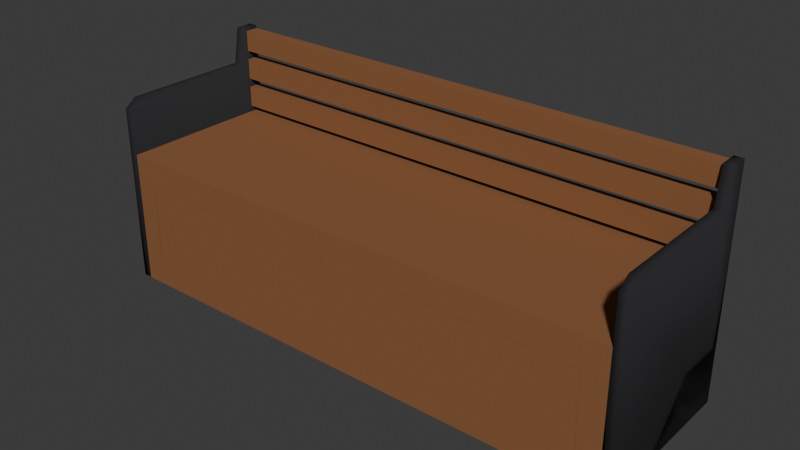 # Source: deck_bench.blend  (saved by Blender 4.5.91; exported with 4.5.12 LTS)
import bpy
from mathutils import Matrix  # noqa: F401  (used for matrix-valued properties, if any)

bpy.ops.wm.read_factory_settings(use_empty=True)
scene = bpy.context.scene
scene.name = 'Scene'

# ---- collections
col_collection = bpy.data.collections.new('Collection'); scene.collection.children.link(col_collection)

# ---- materials (node trees are filled in below, after node groups)
mat_teak = bpy.data.materials.new('teak')
mat_teak.diffuse_color = (0.2542, 0.1022, 0.0356, 1.0)
mat_dark = bpy.data.materials.new('dark')
mat_dark.diffuse_color = (0.01229, 0.01229, 0.01444, 1.0)

# ---- material node trees
mat_teak.use_nodes = True; mat_teak.node_tree.nodes.clear()
_N = mat_teak.node_tree.nodes; _L = mat_teak.node_tree.links
n0 = _N.new('ShaderNodeBsdfPrincipled'); n0.name = 'Principled BSDF'; n0.location = (-200, 100)
n0.inputs[0].default_value = (0.2542, 0.1022, 0.0356, 1.0)
n0.inputs[2].default_value = 0.9
n1 = _N.new('ShaderNodeOutputMaterial'); n1.name = 'Material Output'; n1.location = (200, 100)
_L.new(n0.outputs[0], n1.inputs[0])
n1.is_active_output = True
mat_dark.use_nodes = True; mat_dark.node_tree.nodes.clear()
_N = mat_dark.node_tree.nodes; _L = mat_dark.node_tree.links
n0 = _N.new('ShaderNodeBsdfPrincipled'); n0.name = 'Principled BSDF'; n0.location = (-200, 100)
n0.inputs[0].default_value = (0.01229, 0.01229, 0.01444, 1.0)
n0.inputs[2].default_value = 0.9
n1 = _N.new('ShaderNodeOutputMaterial'); n1.name = 'Material Output'; n1.location = (200, 100)
_L.new(n0.outputs[0], n1.inputs[0])
n1.is_active_output = True

# ---- world
world_world = bpy.data.worlds.new('World'); scene.world = world_world
world_world.use_nodes = True; world_world.node_tree.nodes.clear()
_N = world_world.node_tree.nodes; _L = world_world.node_tree.links
n0 = _N.new('ShaderNodeOutputWorld'); n0.name = 'World Output'; n0.location = (200, 100)
n1 = _N.new('ShaderNodeBackground'); n1.name = 'Background'; n1.location = (-200, 100)
n1.inputs[0].default_value = (0.05088, 0.05088, 0.05088, 1.0)
_L.new(n1.outputs[0], n0.inputs[0])
n0.is_active_output = True
world_world.color = (0.05088, 0.05088, 0.05088)
world_world.sun_shadow_jitter_overblur = 0.0

# ---- meshes
me_seat = bpy.data.meshes.new('seat')
me_seat.from_pydata([(-0.87, 0.275, 0.0), (0.87, 0.275, 0.0), (0.87, 0.275, 0.41), (-0.855, 0.275, 0.015), (0.855, 0.275, 0.015), (0.855, 0.275, 0.395), (-0.855, 0.275, 0.395), (-0.87, -0.275, 0.0), (0.87, -0.275, 0.0), (-0.855, -0.275, 0.015), (0.855, -0.275, 0.015), (0.855, -0.275, 0.395), (-0.855, -0.275, 0.395), (-0.87, 0.26, 0.45), (-0.87, 0.177, 0.45), (-0.87, 0.165, 0.45), (-0.87, 0.153, 0.45), (-0.87, 0.067, 0.45), (-0.87, 0.055, 0.45), (-0.87, 0.043, 0.45), (-0.87, -0.043, 0.45), (-0.87, -0.055, 0.45), (-0.87, -0.067, 0.45), (-0.87, -0.153, 0.45), (-0.87, -0.165, 0.45), (-0.87, -0.177, 0.45), (-0.87, -0.26, 0.45), (0.87, 0.275, 0.45), (0.87, 0.26, 0.45), (0.87, 0.177, 0.45), (0.87, 0.165, 0.45), (0.87, 0.153, 0.45), (0.87, 0.067, 0.45), (0.87, 0.055, 0.45), (0.87, 0.043, 0.45), (0.87, -0.043, 0.45), (0.87, -0.055, 0.45), (0.87, -0.067, 0.45), (0.87, -0.153, 0.45), (0.87, -0.165, 0.45), (0.87, -0.177, 0.45), (0.87, -0.26, 0.45), (-0.87, 0.275, 0.41), (-0.87, 0.275, 0.45), (-0.87, -0.275, 0.41), (0.87, -0.275, 0.41), (0.87, -0.275, 0.45), (-0.87, -0.275, 0.45), (-0.81, -0.276, 0.08), (-0.06, -0.276, 0.08), (-0.06, -0.276, 0.37), (-0.81, -0.276, 0.37), (-0.795, -0.276, 0.095), (-0.075, -0.276, 0.095), (-0.075, -0.276, 0.355), (-0.795, -0.276, 0.355), (0.06, -0.276, 0.08), (0.81, -0.276, 0.08), (0.81, -0.276, 0.37), (0.06, -0.276, 0.37), (0.075, -0.276, 0.095), (0.795, -0.276, 0.095), (0.795, -0.276, 0.355), (0.075, -0.276, 0.355), (0.87, 0.23, 0.47), (-0.855, 0.2615, 0.47), (0.855, 0.2615, 0.47), (0.855, 0.2435, 0.47), (-0.855, 0.2435, 0.47), (0.87, 0.275, 0.54), (0.87, 0.23, 0.54), (-0.87, 0.23, 0.54), (-0.855, 0.2615, 0.54), (0.855, 0.2615, 0.54), (0.855, 0.2435, 0.54), (-0.855, 0.2435, 0.54), (-0.87, 0.275, 0.47), (0.87, 0.275, 0.47), (-0.87, 0.275, 0.54), (-0.855, 0.275, 0.485), (0.855, 0.275, 0.485), (0.855, 0.275, 0.525), (-0.855, 0.275, 0.525), (-0.87, 0.23, 0.47), (-0.855, 0.23, 0.485), (0.855, 0.23, 0.485), (0.855, 0.23, 0.525), (-0.855, 0.23, 0.525), (-0.87, 0.23, 0.57), (-0.855, 0.2615, 0.57), (0.855, 0.2615, 0.57), (0.855, 0.2435, 0.57), (-0.855, 0.2435, 0.57), (-0.87, 0.275, 0.64), (0.87, 0.275, 0.64), (-0.87, 0.23, 0.64), (-0.855, 0.2615, 0.64), (0.855, 0.2615, 0.64), (0.855, 0.2435, 0.64), (-0.855, 0.2435, 0.64), (-0.87, 0.275, 0.57), (0.87, 0.275, 0.57), (-0.855, 0.275, 0.585), (0.855, 0.275, 0.585), (0.855, 0.275, 0.625), (-0.855, 0.275, 0.625), (0.87, 0.23, 0.57), (0.87, 0.23, 0.64), (-0.855, 0.23, 0.585), (0.855, 0.23, 0.585), (0.855, 0.23, 0.625), (-0.855, 0.23, 0.625), (-0.87, 0.275, 0.67), (-0.87, 0.23, 0.67), (-0.855, 0.2615, 0.67), (0.855, 0.2615, 0.67), (0.855, 0.2435, 0.67), (-0.855, 0.2435, 0.67), (-0.855, 0.2615, 0.74), (0.855, 0.2615, 0.74), (0.855, 0.2435, 0.74), (-0.855, 0.2435, 0.74), (0.87, 0.275, 0.67), (0.87, 0.275, 0.74), (-0.87, 0.275, 0.74), (-0.855, 0.275, 0.685), (0.855, 0.275, 0.685), (0.855, 0.275, 0.725), (-0.855, 0.275, 0.725), (0.87, 0.23, 0.67), (0.87, 0.23, 0.74), (-0.87, 0.23, 0.74), (-0.855, 0.23, 0.685), (0.855, 0.23, 0.685), (0.855, 0.23, 0.725), (-0.855, 0.23, 0.725)], [], [(3, 4, 1, 0), (4, 5, 2, 1), (5, 6, 42, 2), (6, 3, 0, 42), (6, 5, 4, 3), (7, 8, 10, 9), (8, 45, 11, 10), (45, 44, 12, 11), (44, 7, 9, 12), (9, 10, 11, 12), (13, 28, 27, 43), (14, 29, 28, 13), (15, 30, 29, 14), (16, 31, 30, 15), (17, 32, 31, 16), (18, 33, 32, 17), (19, 34, 33, 18), (20, 35, 34, 19), (21, 36, 35, 20), (22, 37, 36, 21), (23, 38, 37, 22), (24, 39, 38, 23), (25, 40, 39, 24), (26, 41, 40, 25), (47, 46, 41, 26), (43, 27, 2, 42), (44, 45, 46, 47), (48, 49, 53, 52), (49, 50, 54, 53), (50, 51, 55, 54), (51, 48, 52, 55), (56, 57, 61, 60), (57, 58, 62, 61), (58, 59, 63, 62), (59, 56, 60, 63), (76, 77, 66, 65), (77, 64, 67, 66), (64, 83, 68, 67), (83, 76, 65, 68), (65, 66, 67, 68), (72, 73, 69, 78), (73, 74, 70, 69), (74, 75, 71, 70), (75, 72, 78, 71), (75, 74, 73, 72), (79, 80, 77, 76), (80, 81, 69, 77), (81, 82, 78, 69), (82, 79, 76, 78), (82, 81, 80, 79), (83, 64, 85, 84), (64, 70, 86, 85), (70, 71, 87, 86), (71, 83, 84, 87), (84, 85, 86, 87), (100, 101, 90, 89), (101, 106, 91, 90), (106, 88, 92, 91), (88, 100, 89, 92), (89, 90, 91, 92), (96, 97, 94, 93), (97, 98, 107, 94), (98, 99, 95, 107), (99, 96, 93, 95), (99, 98, 97, 96), (102, 103, 101, 100), (103, 104, 94, 101), (104, 105, 93, 94), (105, 102, 100, 93), (105, 104, 103, 102), (88, 106, 109, 108), (106, 107, 110, 109), (107, 95, 111, 110), (95, 88, 108, 111), (108, 109, 110, 111), (112, 122, 115, 114), (122, 129, 116, 115), (129, 113, 117, 116), (113, 112, 114, 117), (114, 115, 116, 117), (118, 119, 123, 124), (119, 120, 130, 123), (120, 121, 131, 130), (121, 118, 124, 131), (121, 120, 119, 118), (125, 126, 122, 112), (126, 127, 123, 122), (127, 128, 124, 123), (128, 125, 112, 124), (128, 127, 126, 125), (113, 129, 133, 132), (129, 130, 134, 133), (130, 131, 135, 134), (131, 113, 132, 135), (132, 133, 134, 135)])
me_seat.polygons.foreach_set('use_smooth', [True] * 95)
_k = set([(27, 43), (46, 47), (64, 83), (69, 78), (70, 71), (76, 77), (88, 106), (93, 94), (95, 107), (100, 101), (112, 122), (113, 129), (123, 124), (130, 131)])
me_seat.attributes.new('sharp_edge', 'BOOLEAN', 'EDGE').data.foreach_set('value', [ (min(e.vertices), max(e.vertices)) in _k for e in me_seat.edges])
_ca = me_seat.color_attributes.new('ink', 'FLOAT_COLOR', 'CORNER')
_ca.data.foreach_set('color', [0.0, 0.0, 0.0, 1.0, 0.0, 0.0, 0.0, 1.0, 1.0, 1.0, 1.0, 1.0, 1.0, 1.0, 1.0, 1.0, 0.0, 0.0, 0.0, 1.0, 0.0, 0.0, 0.0, 1.0, 1.0, 1.0, 1.0, 1.0, 1.0, 1.0, 1.0, 1.0, 0.0, 0.0, 0.0, 1.0, 0.0, 0.0, 0.0, 1.0, 1.0, 1.0, 1.0, 1.0, 1.0, 1.0, 1.0, 1.0, 0.0, 0.0, 0.0, 1.0, 0.0, 0.0, 0.0, 1.0, 1.0, 1.0, 1.0, 1.0, 1.0, 1.0, 1.0, 1.0, 0.0, 0.0, 0.0, 1.0, 0.0, 0.0, 0.0, 1.0, 0.0, 0.0, 0.0, 1.0, 0.0, 0.0, 0.0, 1.0, 1.0, 1.0, 1.0, 1.0, 1.0, 1.0, 1.0, 1.0, 0.0, 0.0, 0.0, 1.0, 0.0, 0.0, 0.0, 1.0, 1.0, 1.0, 1.0, 1.0, 1.0, 1.0, 1.0, 1.0, 0.0, 0.0, 0.0, 1.0, 0.0, 0.0, 0.0, 1.0, 1.0, 1.0, 1.0, 1.0, 1.0, 1.0, 1.0, 1.0, 0.0, 0.0, 0.0, 1.0, 0.0, 0.0, 0.0, 1.0, 1.0, 1.0, 1.0, 1.0, 1.0, 1.0, 1.0, 1.0, 0.0, 0.0, 0.0, 1.0, 0.0, 0.0, 0.0, 1.0, 0.0, 0.0, 0.0, 1.0, 0.0, 0.0, 0.0, 1.0, 0.0, 0.0, 0.0, 1.0, 0.0, 0.0, 0.0, 1.0, 0.0, 0.0, 0.0, 1.0, 0.0, 0.0, 0.0, 1.0, 1.0, 1.0, 1.0, 1.0, 1.0, 1.0, 1.0, 1.0, 0.0, 0.0, 0.0, 1.0, 0.0, 0.0, 0.0, 1.0, 0.0, 0.0, 0.0, 1.0, 0.0, 0.0, 0.0, 1.0, 1.0, 1.0, 1.0, 1.0, 1.0, 1.0, 1.0, 1.0, 0.0, 0.0, 0.0, 1.0, 0.0, 0.0, 0.0, 1.0, 0.0, 0.0, 0.0, 1.0, 0.0, 0.0, 0.0, 1.0, 1.0, 1.0, 1.0, 1.0, 1.0, 1.0, 1.0, 1.0, 0.0, 0.0, 0.0, 1.0, 0.0, 0.0, 0.0, 1.0, 0.0, 0.0, 0.0, 1.0, 0.0, 0.0, 0.0, 1.0, 1.0, 1.0, 1.0, 1.0, 1.0, 1.0, 1.0, 1.0, 0.0, 0.0, 0.0, 1.0, 0.0, 0.0, 0.0, 1.0, 0.0, 0.0, 0.0, 1.0, 0.0, 0.0, 0.0, 1.0, 1.0, 1.0, 1.0, 1.0, 1.0, 1.0, 1.0, 1.0, 0.0, 0.0, 0.0, 1.0, 0.0, 0.0, 0.0, 1.0, 0.0, 0.0, 0.0, 1.0, 0.0, 0.0, 0.0, 1.0, 1.0, 1.0, 1.0, 1.0, 1.0, 1.0, 1.0, 1.0, 0.0, 0.0, 0.0, 1.0, 0.0, 0.0, 0.0, 1.0, 0.0, 0.0, 0.0, 1.0, 0.0, 0.0, 0.0, 1.0, 1.0, 1.0, 1.0, 1.0, 1.0, 1.0, 1.0, 1.0, 0.0, 0.0, 0.0, 1.0, 0.0, 0.0, 0.0, 1.0, 0.0, 0.0, 0.0, 1.0, 0.0, 0.0, 0.0, 1.0, 1.0, 1.0, 1.0, 1.0, 1.0, 1.0, 1.0, 1.0, 0.0, 0.0, 0.0, 1.0, 0.0, 0.0, 0.0, 1.0, 0.0, 0.0, 0.0, 1.0, 0.0, 0.0, 0.0, 1.0, 1.0, 1.0, 1.0, 1.0, 1.0, 1.0, 1.0, 1.0, 0.0, 0.0, 0.0, 1.0, 0.0, 0.0, 0.0, 1.0, 0.0, 0.0, 0.0, 1.0, 0.0, 0.0, 0.0, 1.0, 1.0, 1.0, 1.0, 1.0, 1.0, 1.0, 1.0, 1.0, 0.0, 0.0, 0.0, 1.0, 0.0, 0.0, 0.0, 1.0, 0.0, 0.0, 0.0, 1.0, 0.0, 0.0, 0.0, 1.0, 0.0, 0.0, 0.0, 1.0, 0.0, 0.0, 0.0, 1.0, 0.0, 0.0, 0.0, 1.0, 0.0, 0.0, 0.0, 1.0, 0.0, 0.0, 0.0, 1.0, 0.0, 0.0, 0.0, 1.0, 1.0, 1.0, 1.0, 1.0, 1.0, 1.0, 1.0, 1.0, 0.0, 0.0, 0.0, 1.0, 0.0, 0.0, 0.0, 1.0, 1.0, 1.0, 1.0, 1.0, 1.0, 1.0, 1.0, 1.0, 0.0, 0.0, 0.0, 1.0, 0.0, 0.0, 0.0, 1.0, 1.0, 1.0, 1.0, 1.0, 1.0, 1.0, 1.0, 1.0, 0.0, 0.0, 0.0, 1.0, 0.0, 0.0, 0.0, 1.0, 1.0, 1.0, 1.0, 1.0, 1.0, 1.0, 1.0, 1.0, 0.0, 0.0, 0.0, 1.0, 0.0, 0.0, 0.0, 1.0, 1.0, 1.0, 1.0, 1.0, 1.0, 1.0, 1.0, 1.0, 0.0, 0.0, 0.0, 1.0, 0.0, 0.0, 0.0, 1.0, 1.0, 1.0, 1.0, 1.0, 1.0, 1.0, 1.0, 1.0, 0.0, 0.0, 0.0, 1.0, 0.0, 0.0, 0.0, 1.0, 1.0, 1.0, 1.0, 1.0, 1.0, 1.0, 1.0, 1.0, 0.0, 0.0, 0.0, 1.0, 0.0, 0.0, 0.0, 1.0, 1.0, 1.0, 1.0, 1.0, 1.0, 1.0, 1.0, 1.0, 0.0, 0.0, 0.0, 1.0, 0.0, 0.0, 0.0, 1.0, 1.0, 1.0, 1.0, 1.0, 1.0, 1.0, 1.0, 1.0, 0.0, 0.0, 0.0, 1.0, 0.0, 0.0, 0.0, 1.0, 1.0, 1.0, 1.0, 1.0, 1.0, 1.0, 1.0, 1.0, 0.0, 0.0, 0.0, 1.0, 0.0, 0.0, 0.0, 1.0, 1.0, 1.0, 1.0, 1.0, 1.0, 1.0, 1.0, 1.0, 0.0, 0.0, 0.0, 1.0, 0.0, 0.0, 0.0, 1.0, 1.0, 1.0, 1.0, 1.0, 1.0, 1.0, 1.0, 1.0, 0.0, 0.0, 0.0, 1.0, 0.0, 0.0, 0.0, 1.0, 0.0, 0.0, 0.0, 1.0, 0.0, 0.0, 0.0, 1.0, 0.0, 0.0, 0.0, 1.0, 0.0, 0.0, 0.0, 1.0, 0.0, 0.0, 0.0, 1.0, 0.0, 0.0, 0.0, 1.0, 1.0, 1.0, 1.0, 1.0, 1.0, 1.0, 1.0, 1.0, 0.0, 0.0, 0.0, 1.0, 0.0, 0.0, 0.0, 1.0, 1.0, 1.0, 1.0, 1.0, 1.0, 1.0, 1.0, 1.0, 0.0, 0.0, 0.0, 1.0, 0.0, 0.0, 0.0, 1.0, 1.0, 1.0, 1.0, 1.0, 1.0, 1.0, 1.0, 1.0, 0.0, 0.0, 0.0, 1.0, 0.0, 0.0, 0.0, 1.0, 1.0, 1.0, 1.0, 1.0, 1.0, 1.0, 1.0, 1.0, 0.0, 0.0, 0.0, 1.0, 0.0, 0.0, 0.0, 1.0, 0.0, 0.0, 0.0, 1.0, 0.0, 0.0, 0.0, 1.0, 0.0, 0.0, 0.0, 1.0, 0.0, 0.0, 0.0, 1.0, 1.0, 1.0, 1.0, 1.0, 1.0, 1.0, 1.0, 1.0, 0.0, 0.0, 0.0, 1.0, 0.0, 0.0, 0.0, 1.0, 1.0, 1.0, 1.0, 1.0, 1.0, 1.0, 1.0, 1.0, 0.0, 0.0, 0.0, 1.0, 0.0, 0.0, 0.0, 1.0, 1.0, 1.0, 1.0, 1.0, 1.0, 1.0, 1.0, 1.0, 0.0, 0.0, 0.0, 1.0, 0.0, 0.0, 0.0, 1.0, 1.0, 1.0, 1.0, 1.0, 1.0, 1.0, 1.0, 1.0, 0.0, 0.0, 0.0, 1.0, 0.0, 0.0, 0.0, 1.0, 0.0, 0.0, 0.0, 1.0, 0.0, 0.0, 0.0, 1.0, 1.0, 1.0, 1.0, 1.0, 1.0, 1.0, 1.0, 1.0, 0.0, 0.0, 0.0, 1.0, 0.0, 0.0, 0.0, 1.0, 1.0, 1.0, 1.0, 1.0, 1.0, 1.0, 1.0, 1.0, 0.0, 0.0, 0.0, 1.0, 0.0, 0.0, 0.0, 1.0, 1.0, 1.0, 1.0, 1.0, 1.0, 1.0, 1.0, 1.0, 0.0, 0.0, 0.0, 1.0, 0.0, 0.0, 0.0, 1.0, 1.0, 1.0, 1.0, 1.0, 1.0, 1.0, 1.0, 1.0, 0.0, 0.0, 0.0, 1.0, 0.0, 0.0, 0.0, 1.0, 0.0, 0.0, 0.0, 1.0, 0.0, 0.0, 0.0, 1.0, 0.0, 0.0, 0.0, 1.0, 0.0, 0.0, 0.0, 1.0, 1.0, 1.0, 1.0, 1.0, 1.0, 1.0, 1.0, 1.0, 0.0, 0.0, 0.0, 1.0, 0.0, 0.0, 0.0, 1.0, 1.0, 1.0, 1.0, 1.0, 1.0, 1.0, 1.0, 1.0, 0.0, 0.0, 0.0, 1.0, 0.0, 0.0, 0.0, 1.0, 1.0, 1.0, 1.0, 1.0, 1.0, 1.0, 1.0, 1.0, 0.0, 0.0, 0.0, 1.0, 0.0, 0.0, 0.0, 1.0, 1.0, 1.0, 1.0, 1.0, 1.0, 1.0, 1.0, 1.0, 0.0, 0.0, 0.0, 1.0, 0.0, 0.0, 0.0, 1.0, 0.0, 0.0, 0.0, 1.0, 0.0, 0.0, 0.0, 1.0, 0.0, 0.0, 0.0, 1.0, 0.0, 0.0, 0.0, 1.0, 0.0, 0.0, 0.0, 1.0, 0.0, 0.0, 0.0, 1.0, 1.0, 1.0, 1.0, 1.0, 1.0, 1.0, 1.0, 1.0, 0.0, 0.0, 0.0, 1.0, 0.0, 0.0, 0.0, 1.0, 1.0, 1.0, 1.0, 1.0, 1.0, 1.0, 1.0, 1.0, 0.0, 0.0, 0.0, 1.0, 0.0, 0.0, 0.0, 1.0, 1.0, 1.0, 1.0, 1.0, 1.0, 1.0, 1.0, 1.0, 0.0, 0.0, 0.0, 1.0, 0.0, 0.0, 0.0, 1.0, 1.0, 1.0, 1.0, 1.0, 1.0, 1.0, 1.0, 1.0, 0.0, 0.0, 0.0, 1.0, 0.0, 0.0, 0.0, 1.0, 0.0, 0.0, 0.0, 1.0, 0.0, 0.0, 0.0, 1.0, 0.0, 0.0, 0.0, 1.0, 0.0, 0.0, 0.0, 1.0, 1.0, 1.0, 1.0, 1.0, 1.0, 1.0, 1.0, 1.0, 0.0, 0.0, 0.0, 1.0, 0.0, 0.0, 0.0, 1.0, 1.0, 1.0, 1.0, 1.0, 1.0, 1.0, 1.0, 1.0, 0.0, 0.0, 0.0, 1.0, 0.0, 0.0, 0.0, 1.0, 1.0, 1.0, 1.0, 1.0, 1.0, 1.0, 1.0, 1.0, 0.0, 0.0, 0.0, 1.0, 0.0, 0.0, 0.0, 1.0, 1.0, 1.0, 1.0, 1.0, 1.0, 1.0, 1.0, 1.0, 0.0, 0.0, 0.0, 1.0, 0.0, 0.0, 0.0, 1.0, 0.0, 0.0, 0.0, 1.0, 0.0, 0.0, 0.0, 1.0, 1.0, 1.0, 1.0, 1.0, 1.0, 1.0, 1.0, 1.0, 0.0, 0.0, 0.0, 1.0, 0.0, 0.0, 0.0, 1.0, 1.0, 1.0, 1.0, 1.0, 1.0, 1.0, 1.0, 1.0, 0.0, 0.0, 0.0, 1.0, 0.0, 0.0, 0.0, 1.0, 1.0, 1.0, 1.0, 1.0, 1.0, 1.0, 1.0, 1.0, 0.0, 0.0, 0.0, 1.0, 0.0, 0.0, 0.0, 1.0, 1.0, 1.0, 1.0, 1.0, 1.0, 1.0, 1.0, 1.0, 0.0, 0.0, 0.0, 1.0, 0.0, 0.0, 0.0, 1.0, 0.0, 0.0, 0.0, 1.0, 0.0, 0.0, 0.0, 1.0, 0.0, 0.0, 0.0, 1.0, 0.0, 0.0, 0.0, 1.0, 1.0, 1.0, 1.0, 1.0, 1.0, 1.0, 1.0, 1.0, 0.0, 0.0, 0.0, 1.0, 0.0, 0.0, 0.0, 1.0, 1.0, 1.0, 1.0, 1.0, 1.0, 1.0, 1.0, 1.0, 0.0, 0.0, 0.0, 1.0, 0.0, 0.0, 0.0, 1.0, 1.0, 1.0, 1.0, 1.0, 1.0, 1.0, 1.0, 1.0, 0.0, 0.0, 0.0, 1.0, 0.0, 0.0, 0.0, 1.0, 1.0, 1.0, 1.0, 1.0, 1.0, 1.0, 1.0, 1.0, 0.0, 0.0, 0.0, 1.0, 0.0, 0.0, 0.0, 1.0, 0.0, 0.0, 0.0, 1.0, 0.0, 0.0, 0.0, 1.0, 0.0, 0.0, 0.0, 1.0, 0.0, 0.0, 0.0, 1.0, 0.0, 0.0, 0.0, 1.0, 0.0, 0.0, 0.0, 1.0, 1.0, 1.0, 1.0, 1.0, 1.0, 1.0, 1.0, 1.0, 0.0, 0.0, 0.0, 1.0, 0.0, 0.0, 0.0, 1.0, 1.0, 1.0, 1.0, 1.0, 1.0, 1.0, 1.0, 1.0, 0.0, 0.0, 0.0, 1.0, 0.0, 0.0, 0.0, 1.0, 1.0, 1.0, 1.0, 1.0, 1.0, 1.0, 1.0, 1.0, 0.0, 0.0, 0.0, 1.0, 0.0, 0.0, 0.0, 1.0, 1.0, 1.0, 1.0, 1.0, 1.0, 1.0, 1.0, 1.0, 0.0, 0.0, 0.0, 1.0, 0.0, 0.0, 0.0, 1.0, 0.0, 0.0, 0.0, 1.0, 0.0, 0.0, 0.0, 1.0, 0.0, 0.0, 0.0, 1.0, 0.0, 0.0, 0.0, 1.0, 1.0, 1.0, 1.0, 1.0, 1.0, 1.0, 1.0, 1.0, 0.0, 0.0, 0.0, 1.0, 0.0, 0.0, 0.0, 1.0, 1.0, 1.0, 1.0, 1.0, 1.0, 1.0, 1.0, 1.0, 0.0, 0.0, 0.0, 1.0, 0.0, 0.0, 0.0, 1.0, 1.0, 1.0, 1.0, 1.0, 1.0, 1.0, 1.0, 1.0, 0.0, 0.0, 0.0, 1.0, 0.0, 0.0, 0.0, 1.0, 1.0, 1.0, 1.0, 1.0, 1.0, 1.0, 1.0, 1.0, 0.0, 0.0, 0.0, 1.0, 0.0, 0.0, 0.0, 1.0, 0.0, 0.0, 0.0, 1.0, 0.0, 0.0, 0.0, 1.0, 1.0, 1.0, 1.0, 1.0, 1.0, 1.0, 1.0, 1.0, 0.0, 0.0, 0.0, 1.0, 0.0, 0.0, 0.0, 1.0, 1.0, 1.0, 1.0, 1.0, 1.0, 1.0, 1.0, 1.0, 0.0, 0.0, 0.0, 1.0, 0.0, 0.0, 0.0, 1.0, 1.0, 1.0, 1.0, 1.0, 1.0, 1.0, 1.0, 1.0, 0.0, 0.0, 0.0, 1.0, 0.0, 0.0, 0.0, 1.0, 1.0, 1.0, 1.0, 1.0, 1.0, 1.0, 1.0, 1.0, 0.0, 0.0, 0.0, 1.0, 0.0, 0.0, 0.0, 1.0, 0.0, 0.0, 0.0, 1.0, 0.0, 0.0, 0.0, 1.0, 0.0, 0.0, 0.0, 1.0, 0.0, 0.0, 0.0, 1.0])
me_seat.materials.append(mat_teak)
me_seat.update()
me_ends = bpy.data.meshes.new('ends')
me_ends.from_pydata([(-0.9, -0.275, 0.6), (-0.9, 0.275, 0.75), (-0.87, -0.275, 0.0), (-0.87, -0.275, 0.6), (-0.87, -0.235, 0.63), (-0.87, 0.275, 0.75), (-0.9, -0.235, 0.63), (-0.87, 0.195, 0.63), (-0.9, 0.195, 0.63), (-0.87, 0.215, 0.75), (-0.9, 0.215, 0.75), (-0.87, 0.275, 0.0), (-0.9, 0.275, 0.0), (-0.9, -0.275, 0.0), (0.9, -0.275, 0.6), (0.9, -0.235, 0.63), (0.9, 0.195, 0.63), (0.9, 0.215, 0.75), (0.9, 0.275, 0.0), (0.87, 0.195, 0.63), (0.87, 0.215, 0.75), (0.87, 0.275, 0.75), (0.87, -0.275, 0.6), (0.87, -0.235, 0.63), (0.9, 0.275, 0.75), (0.87, 0.275, 0.0), (0.87, -0.275, 0.0), (0.9, -0.275, 0.0)], [], [(13, 0, 6, 8, 10, 1, 12), (11, 5, 9, 7, 4, 3, 2), (2, 3, 0, 13), (3, 4, 6, 0), (4, 7, 8, 6), (7, 9, 10, 8), (9, 5, 1, 10), (5, 11, 12, 1), (11, 2, 13, 12), (18, 24, 17, 16, 15, 14, 27), (26, 22, 23, 19, 20, 21, 25), (27, 14, 22, 26), (14, 15, 23, 22), (15, 16, 19, 23), (16, 17, 20, 19), (17, 24, 21, 20), (24, 18, 25, 21), (18, 27, 26, 25)])
me_ends.polygons.foreach_set('use_smooth', [True] * 18)
_k = set([(0, 3), (0, 6), (0, 13), (1, 5), (1, 10), (1, 12), (2, 3), (2, 11), (2, 13), (3, 4), (4, 6), (4, 7), (5, 9), (5, 11), (6, 8), (7, 8), (7, 9), (8, 10), (9, 10), (11, 12), (12, 13), (14, 15), (14, 22), (14, 27), (15, 16), (15, 23), (16, 17), (16, 19), (17, 20), (17, 24), (18, 24), (18, 25), (18, 27), (19, 20), (19, 23), (20, 21), (21, 24), (21, 25), (22, 23), (22, 26), (25, 26), (26, 27)])
me_ends.attributes.new('sharp_edge', 'BOOLEAN', 'EDGE').data.foreach_set('value', [ (min(e.vertices), max(e.vertices)) in _k for e in me_ends.edges])
_ca = me_ends.color_attributes.new('ink', 'FLOAT_COLOR', 'CORNER')
_ca.data.foreach_set('color', [0.0, 0.0, 0.0, 1.0, 0.0, 0.0, 0.0, 1.0, 0.0, 0.0, 0.0, 1.0, 0.0, 0.0, 0.0, 1.0, 0.0, 0.0, 0.0, 1.0, 0.0, 0.0, 0.0, 1.0, 0.0, 0.0, 0.0, 1.0, 0.0, 0.0, 0.0, 1.0, 0.0, 0.0, 0.0, 1.0, 0.0, 0.0, 0.0, 1.0, 0.0, 0.0, 0.0, 1.0, 0.0, 0.0, 0.0, 1.0, 0.0, 0.0, 0.0, 1.0, 0.0, 0.0, 0.0, 1.0, 1.0, 1.0, 1.0, 1.0, 1.0, 1.0, 1.0, 1.0, 1.0, 1.0, 1.0, 1.0, 1.0, 1.0, 1.0, 1.0, 1.0, 1.0, 1.0, 1.0, 1.0, 1.0, 1.0, 1.0, 1.0, 1.0, 1.0, 1.0, 1.0, 1.0, 1.0, 1.0, 1.0, 1.0, 1.0, 1.0, 1.0, 1.0, 1.0, 1.0, 1.0, 1.0, 1.0, 1.0, 1.0, 1.0, 1.0, 1.0, 1.0, 1.0, 1.0, 1.0, 1.0, 1.0, 1.0, 1.0, 1.0, 1.0, 1.0, 1.0, 1.0, 1.0, 1.0, 1.0, 1.0, 1.0, 1.0, 1.0, 1.0, 1.0, 1.0, 1.0, 1.0, 1.0, 1.0, 1.0, 1.0, 1.0, 1.0, 1.0, 1.0, 1.0, 1.0, 1.0, 1.0, 1.0, 1.0, 1.0, 1.0, 1.0, 1.0, 1.0, 1.0, 1.0, 1.0, 1.0, 1.0, 1.0, 1.0, 1.0, 1.0, 1.0, 1.0, 1.0, 1.0, 1.0, 1.0, 1.0, 1.0, 1.0, 1.0, 1.0, 0.0, 0.0, 0.0, 1.0, 0.0, 0.0, 0.0, 1.0, 0.0, 0.0, 0.0, 1.0, 0.0, 0.0, 0.0, 1.0, 0.0, 0.0, 0.0, 1.0, 0.0, 0.0, 0.0, 1.0, 0.0, 0.0, 0.0, 1.0, 0.0, 0.0, 0.0, 1.0, 0.0, 0.0, 0.0, 1.0, 0.0, 0.0, 0.0, 1.0, 0.0, 0.0, 0.0, 1.0, 0.0, 0.0, 0.0, 1.0, 0.0, 0.0, 0.0, 1.0, 0.0, 0.0, 0.0, 1.0, 1.0, 1.0, 1.0, 1.0, 1.0, 1.0, 1.0, 1.0, 1.0, 1.0, 1.0, 1.0, 1.0, 1.0, 1.0, 1.0, 1.0, 1.0, 1.0, 1.0, 1.0, 1.0, 1.0, 1.0, 1.0, 1.0, 1.0, 1.0, 1.0, 1.0, 1.0, 1.0, 1.0, 1.0, 1.0, 1.0, 1.0, 1.0, 1.0, 1.0, 1.0, 1.0, 1.0, 1.0, 1.0, 1.0, 1.0, 1.0, 1.0, 1.0, 1.0, 1.0, 1.0, 1.0, 1.0, 1.0, 1.0, 1.0, 1.0, 1.0, 1.0, 1.0, 1.0, 1.0, 1.0, 1.0, 1.0, 1.0, 1.0, 1.0, 1.0, 1.0, 1.0, 1.0, 1.0, 1.0, 1.0, 1.0, 1.0, 1.0, 1.0, 1.0, 1.0, 1.0, 1.0, 1.0, 1.0, 1.0, 1.0, 1.0, 1.0, 1.0, 1.0, 1.0, 1.0, 1.0, 1.0, 1.0, 1.0, 1.0, 1.0, 1.0, 1.0, 1.0, 1.0, 1.0, 1.0, 1.0, 1.0, 1.0, 1.0, 1.0])
me_ends.materials.append(mat_dark)
me_ends.update()

# ---- objects
ob_seat = bpy.data.objects.new('seat', me_seat)
ob_ends = bpy.data.objects.new('ends', me_ends)

# ---- transforms, parenting, visibility, modifiers, constraints
ob_seat.location = (0.0, 0.0, 0.0)
ob_ends.location = (0.0, 0.0, 0.0)

# ---- collection membership
scene.collection.objects.link(ob_seat)
scene.collection.objects.link(ob_ends)

# ---- scene / render settings (as saved in the file)
scene.frame_start = 1; scene.frame_end = 250; scene.frame_set(1)
scene.render.engine = 'BLENDER_EEVEE_NEXT'
bpy.context.view_layer.update()

# ---- added for rendering (the .blend has no active camera and no usable light): camera, sun
cam_auto = bpy.data.cameras.new('AutoCamera')
cam_auto.lens = 50.0
cam_auto.sensor_width = 36.0
cam_auto.clip_end = 1000.0
ob_auto_camera = bpy.data.objects.new('AutoCamera', cam_auto)
scene.collection.objects.link(ob_auto_camera)
ob_auto_camera.location = (1.87483, -2.2503, 1.87486)
ob_auto_camera.rotation_euler = (1.09748, -7.21219e-08, 0.694738)
scene.camera = ob_auto_camera
light_auto_sun = bpy.data.lights.new('AutoSun', 'SUN')
light_auto_sun.energy = 3.0
light_auto_sun.angle = 0.0523599
ob_auto_sun = bpy.data.objects.new('AutoSun', light_auto_sun)
scene.collection.objects.link(ob_auto_sun)
ob_auto_sun.rotation_euler = (0.872665, 0.174533, 0.523599)
bpy.context.view_layer.update()
